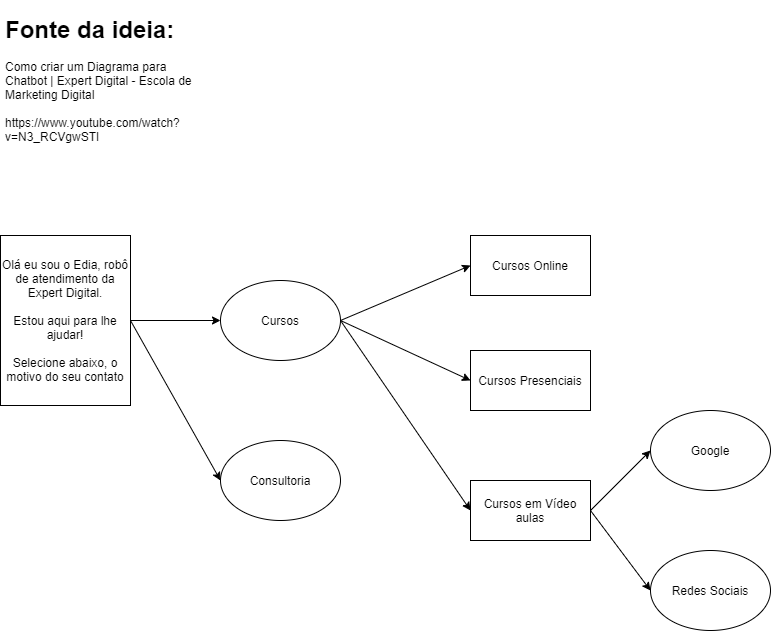

The diagram above was exported from draw.io. Its source (the exported page's mxGraphModel, read from the mxfile embedded in the PNG):
<mxGraphModel dx="868" dy="1603" grid="1" gridSize="10" guides="1" tooltips="1" connect="1" arrows="1" fold="1" page="1" pageScale="1" pageWidth="827" pageHeight="1169" math="0" shadow="0">
  <root>
    <mxCell id="0" />
    <mxCell id="1" parent="0" />
    <mxCell id="6ExDYR8QZA-hh4XeCk2z-1" value="&lt;br&gt;&lt;br&gt;Olá eu sou o Edia, robô de atendimento da Expert Digital.&lt;br&gt;&lt;br&gt;Estou aqui para lhe ajudar!&lt;br&gt;&lt;br&gt;Selecione abaixo, o motivo do seu contato&lt;br&gt;&lt;br&gt;&amp;nbsp;" style="rounded=0;whiteSpace=wrap;html=1;" parent="1" vertex="1">
      <mxGeometry x="90" y="5" width="130" height="170" as="geometry" />
    </mxCell>
    <mxCell id="6ExDYR8QZA-hh4XeCk2z-2" value="Cursos" style="ellipse;whiteSpace=wrap;html=1;" parent="1" vertex="1">
      <mxGeometry x="310" y="50" width="120" height="80" as="geometry" />
    </mxCell>
    <mxCell id="qHho7vCCSbglcjlk-6pz-2" value="Cursos Presenciais" style="rounded=0;whiteSpace=wrap;html=1;" vertex="1" parent="1">
      <mxGeometry x="560" y="120" width="120" height="60" as="geometry" />
    </mxCell>
    <mxCell id="qHho7vCCSbglcjlk-6pz-3" value="Cursos em Vídeo aulas" style="rounded=0;whiteSpace=wrap;html=1;" vertex="1" parent="1">
      <mxGeometry x="560" y="250" width="120" height="60" as="geometry" />
    </mxCell>
    <mxCell id="qHho7vCCSbglcjlk-6pz-4" value="Cursos Online" style="rounded=0;whiteSpace=wrap;html=1;" vertex="1" parent="1">
      <mxGeometry x="560" y="5" width="120" height="60" as="geometry" />
    </mxCell>
    <mxCell id="qHho7vCCSbglcjlk-6pz-5" value="" style="endArrow=classic;html=1;entryX=0;entryY=0.5;entryDx=0;entryDy=0;exitX=1;exitY=0.5;exitDx=0;exitDy=0;endFill=1;" edge="1" parent="1" source="6ExDYR8QZA-hh4XeCk2z-1" target="6ExDYR8QZA-hh4XeCk2z-2">
      <mxGeometry width="50" height="50" relative="1" as="geometry">
        <mxPoint x="240" y="110" as="sourcePoint" />
        <mxPoint x="290" y="60" as="targetPoint" />
      </mxGeometry>
    </mxCell>
    <mxCell id="qHho7vCCSbglcjlk-6pz-6" value="" style="endArrow=classic;html=1;exitX=1;exitY=0.5;exitDx=0;exitDy=0;entryX=0;entryY=0.5;entryDx=0;entryDy=0;endFill=1;" edge="1" parent="1" source="6ExDYR8QZA-hh4XeCk2z-2" target="qHho7vCCSbglcjlk-6pz-4">
      <mxGeometry width="50" height="50" relative="1" as="geometry">
        <mxPoint x="460" y="100" as="sourcePoint" />
        <mxPoint x="510" y="50" as="targetPoint" />
      </mxGeometry>
    </mxCell>
    <mxCell id="qHho7vCCSbglcjlk-6pz-7" value="" style="endArrow=classic;html=1;exitX=1;exitY=0.5;exitDx=0;exitDy=0;entryX=0;entryY=0.5;entryDx=0;entryDy=0;endFill=1;" edge="1" parent="1" source="6ExDYR8QZA-hh4XeCk2z-2" target="qHho7vCCSbglcjlk-6pz-2">
      <mxGeometry width="50" height="50" relative="1" as="geometry">
        <mxPoint x="480" y="170" as="sourcePoint" />
        <mxPoint x="530" y="120" as="targetPoint" />
      </mxGeometry>
    </mxCell>
    <mxCell id="qHho7vCCSbglcjlk-6pz-8" value="" style="endArrow=none;html=1;entryX=1;entryY=0.5;entryDx=0;entryDy=0;exitX=0;exitY=0.5;exitDx=0;exitDy=0;endFill=0;startArrow=classic;startFill=1;" edge="1" parent="1" source="qHho7vCCSbglcjlk-6pz-3" target="6ExDYR8QZA-hh4XeCk2z-2">
      <mxGeometry width="50" height="50" relative="1" as="geometry">
        <mxPoint x="480" y="260" as="sourcePoint" />
        <mxPoint x="530" y="210" as="targetPoint" />
      </mxGeometry>
    </mxCell>
    <mxCell id="qHho7vCCSbglcjlk-6pz-9" value="Google" style="ellipse;whiteSpace=wrap;html=1;" vertex="1" parent="1">
      <mxGeometry x="740" y="180" width="120" height="80" as="geometry" />
    </mxCell>
    <mxCell id="qHho7vCCSbglcjlk-6pz-10" value="Redes Sociais" style="ellipse;whiteSpace=wrap;html=1;" vertex="1" parent="1">
      <mxGeometry x="740" y="320" width="120" height="80" as="geometry" />
    </mxCell>
    <mxCell id="qHho7vCCSbglcjlk-6pz-11" value="" style="endArrow=classic;html=1;entryX=0;entryY=0.5;entryDx=0;entryDy=0;exitX=1;exitY=0.5;exitDx=0;exitDy=0;endFill=1;" edge="1" parent="1" source="qHho7vCCSbglcjlk-6pz-3" target="qHho7vCCSbglcjlk-6pz-9">
      <mxGeometry width="50" height="50" relative="1" as="geometry">
        <mxPoint x="690" y="300" as="sourcePoint" />
        <mxPoint x="730" y="240" as="targetPoint" />
      </mxGeometry>
    </mxCell>
    <mxCell id="qHho7vCCSbglcjlk-6pz-13" value="" style="endArrow=none;html=1;entryX=1;entryY=0.5;entryDx=0;entryDy=0;exitX=0;exitY=0.5;exitDx=0;exitDy=0;endFill=0;startArrow=classic;startFill=1;" edge="1" parent="1" source="qHho7vCCSbglcjlk-6pz-10" target="qHho7vCCSbglcjlk-6pz-3">
      <mxGeometry width="50" height="50" relative="1" as="geometry">
        <mxPoint x="700" y="340" as="sourcePoint" />
        <mxPoint x="750" y="290" as="targetPoint" />
      </mxGeometry>
    </mxCell>
    <mxCell id="qHho7vCCSbglcjlk-6pz-17" value="Consultoria" style="ellipse;whiteSpace=wrap;html=1;" vertex="1" parent="1">
      <mxGeometry x="310" y="210" width="120" height="80" as="geometry" />
    </mxCell>
    <mxCell id="qHho7vCCSbglcjlk-6pz-18" value="" style="endArrow=none;html=1;entryX=1;entryY=0.5;entryDx=0;entryDy=0;exitX=0;exitY=0.5;exitDx=0;exitDy=0;endFill=0;startArrow=classic;startFill=1;" edge="1" parent="1" source="qHho7vCCSbglcjlk-6pz-17" target="6ExDYR8QZA-hh4XeCk2z-1">
      <mxGeometry width="50" height="50" relative="1" as="geometry">
        <mxPoint x="270" y="250" as="sourcePoint" />
        <mxPoint x="320" y="200" as="targetPoint" />
      </mxGeometry>
    </mxCell>
    <mxCell id="qHho7vCCSbglcjlk-6pz-20" value="&lt;h1&gt;Fonte da ideia:&lt;/h1&gt;&lt;div&gt;&lt;div&gt;Como criar um Diagrama para Chatbot | Expert Digital - Escola de Marketing Digital&lt;/div&gt;&lt;div&gt;&lt;br&gt;&lt;/div&gt;&lt;div&gt;https://www.youtube.com/watch?v=N3_RCVgwSTI&lt;/div&gt;&lt;/div&gt;&lt;p&gt;.&lt;/p&gt;" style="text;html=1;strokeColor=none;fillColor=none;spacing=5;spacingTop=-20;whiteSpace=wrap;overflow=hidden;rounded=0;" vertex="1" parent="1">
      <mxGeometry x="90" y="-220" width="200" height="140" as="geometry" />
    </mxCell>
  </root>
</mxGraphModel>